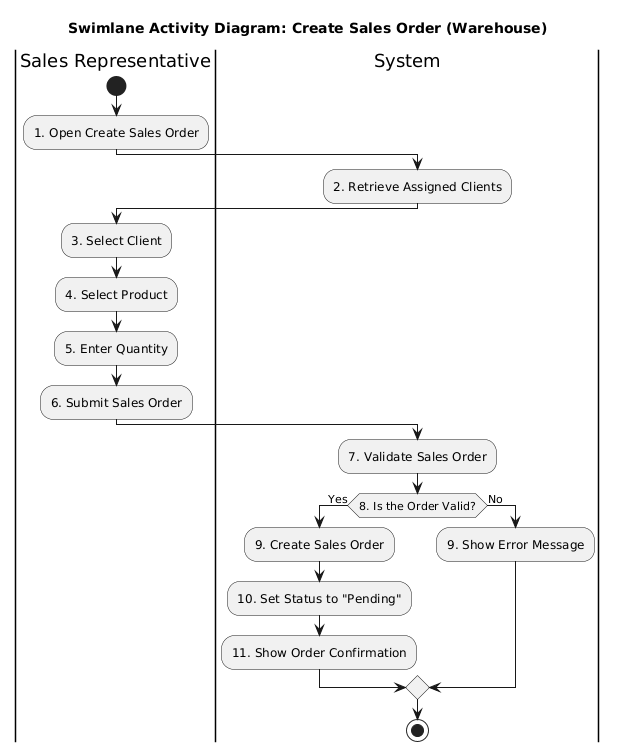

The diagram above was rendered by PlantUML. Its source (embedded in the PNG):
@startuml
title Swimlane Activity Diagram: Create Sales Order (Warehouse)

|Sales Representative|
start

:1. Open Create Sales Order;

|System|
:2. Retrieve Assigned Clients;

|Sales Representative|
:3. Select Client;
:4. Select Product;
:5. Enter Quantity;
:6. Submit Sales Order;

|System|
:7. Validate Sales Order;

if (8. Is the Order Valid?) then (Yes)
    :9. Create Sales Order;
    :10. Set Status to "Pending";
    :11. Show Order Confirmation;
else (No)
    :9. Show Error Message;
endif

stop
@enduml